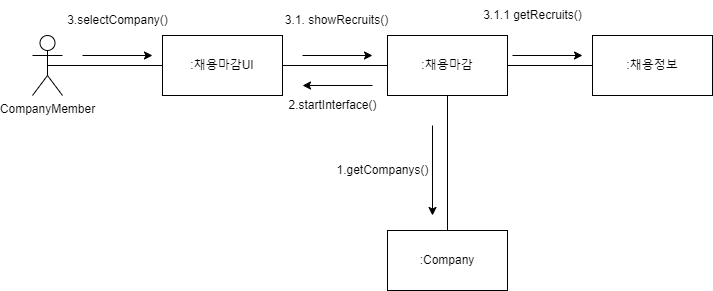

The diagram above was exported from draw.io. Its source (the exported page's mxGraphModel, read from the mxfile embedded in the PNG):
<mxGraphModel dx="2261" dy="764" grid="1" gridSize="10" guides="1" tooltips="1" connect="1" arrows="1" fold="1" page="1" pageScale="1" pageWidth="827" pageHeight="1169" math="0" shadow="0">
  <root>
    <mxCell id="WIyWlLk6GJQsqaUBKTNV-0" />
    <mxCell id="WIyWlLk6GJQsqaUBKTNV-1" parent="WIyWlLk6GJQsqaUBKTNV-0" />
    <mxCell id="K59HT-jmwObpSRSA2hH1-0" value=":채용마감UI" style="rounded=0;whiteSpace=wrap;html=1;" parent="WIyWlLk6GJQsqaUBKTNV-1" vertex="1">
      <mxGeometry x="160" y="200" width="120" height="60" as="geometry" />
    </mxCell>
    <mxCell id="K59HT-jmwObpSRSA2hH1-3" value=":채용마감" style="rounded=0;whiteSpace=wrap;html=1;" parent="WIyWlLk6GJQsqaUBKTNV-1" vertex="1">
      <mxGeometry x="385" y="200" width="120" height="60" as="geometry" />
    </mxCell>
    <mxCell id="K59HT-jmwObpSRSA2hH1-6" value="CompanyMember" style="shape=umlActor;verticalLabelPosition=bottom;verticalAlign=top;html=1;outlineConnect=0;" parent="WIyWlLk6GJQsqaUBKTNV-1" vertex="1">
      <mxGeometry x="30" y="200" width="30" height="60" as="geometry" />
    </mxCell>
    <mxCell id="K59HT-jmwObpSRSA2hH1-18" value="" style="endArrow=classic;html=1;rounded=0;" parent="WIyWlLk6GJQsqaUBKTNV-1" edge="1">
      <mxGeometry width="50" height="50" relative="1" as="geometry">
        <mxPoint x="370" y="250" as="sourcePoint" />
        <mxPoint x="300" y="250" as="targetPoint" />
      </mxGeometry>
    </mxCell>
    <mxCell id="K59HT-jmwObpSRSA2hH1-21" value="" style="endArrow=none;html=1;rounded=0;entryX=0;entryY=0.5;entryDx=0;entryDy=0;exitX=0.5;exitY=0.5;exitDx=0;exitDy=0;exitPerimeter=0;" parent="WIyWlLk6GJQsqaUBKTNV-1" source="K59HT-jmwObpSRSA2hH1-6" target="K59HT-jmwObpSRSA2hH1-0" edge="1">
      <mxGeometry width="50" height="50" relative="1" as="geometry">
        <mxPoint x="90" y="260" as="sourcePoint" />
        <mxPoint x="140" y="210" as="targetPoint" />
      </mxGeometry>
    </mxCell>
    <mxCell id="K59HT-jmwObpSRSA2hH1-22" value="" style="endArrow=none;html=1;rounded=0;entryX=0;entryY=0.5;entryDx=0;entryDy=0;exitX=1;exitY=0.5;exitDx=0;exitDy=0;" parent="WIyWlLk6GJQsqaUBKTNV-1" source="K59HT-jmwObpSRSA2hH1-0" target="K59HT-jmwObpSRSA2hH1-3" edge="1">
      <mxGeometry width="50" height="50" relative="1" as="geometry">
        <mxPoint x="250" y="440" as="sourcePoint" />
        <mxPoint x="300" y="390" as="targetPoint" />
      </mxGeometry>
    </mxCell>
    <mxCell id="K59HT-jmwObpSRSA2hH1-32" value=":Company" style="rounded=0;whiteSpace=wrap;html=1;" parent="WIyWlLk6GJQsqaUBKTNV-1" vertex="1">
      <mxGeometry x="385" y="395" width="120" height="60" as="geometry" />
    </mxCell>
    <mxCell id="K59HT-jmwObpSRSA2hH1-33" value="" style="endArrow=none;html=1;rounded=0;entryX=0.5;entryY=0;entryDx=0;entryDy=0;exitX=0.5;exitY=1;exitDx=0;exitDy=0;" parent="WIyWlLk6GJQsqaUBKTNV-1" source="K59HT-jmwObpSRSA2hH1-3" target="K59HT-jmwObpSRSA2hH1-32" edge="1">
      <mxGeometry width="50" height="50" relative="1" as="geometry">
        <mxPoint x="330" y="450" as="sourcePoint" />
        <mxPoint x="380" y="400" as="targetPoint" />
      </mxGeometry>
    </mxCell>
    <mxCell id="K59HT-jmwObpSRSA2hH1-34" value="" style="endArrow=classic;html=1;rounded=0;" parent="WIyWlLk6GJQsqaUBKTNV-1" edge="1">
      <mxGeometry width="50" height="50" relative="1" as="geometry">
        <mxPoint x="430" y="290" as="sourcePoint" />
        <mxPoint x="430" y="380" as="targetPoint" />
      </mxGeometry>
    </mxCell>
    <mxCell id="FJ9C9FBBKWOX9R9JnYzt-0" value="" style="endArrow=classic;html=1;rounded=0;" parent="WIyWlLk6GJQsqaUBKTNV-1" edge="1">
      <mxGeometry width="50" height="50" relative="1" as="geometry">
        <mxPoint x="80" y="220" as="sourcePoint" />
        <mxPoint x="150" y="220" as="targetPoint" />
      </mxGeometry>
    </mxCell>
    <mxCell id="s3w7rKayWv1830Ssn8ZR-1" value="1.getCompanys()" style="text;html=1;align=center;verticalAlign=middle;resizable=0;points=[];autosize=1;strokeColor=none;fillColor=none;" vertex="1" parent="WIyWlLk6GJQsqaUBKTNV-1">
      <mxGeometry x="320" y="320" width="120" height="30" as="geometry" />
    </mxCell>
    <mxCell id="s3w7rKayWv1830Ssn8ZR-2" value="2.startInterface()" style="text;html=1;align=center;verticalAlign=middle;resizable=0;points=[];autosize=1;strokeColor=none;fillColor=none;" vertex="1" parent="WIyWlLk6GJQsqaUBKTNV-1">
      <mxGeometry x="275" y="255" width="110" height="30" as="geometry" />
    </mxCell>
    <mxCell id="s3w7rKayWv1830Ssn8ZR-3" value="3.selectCompany()" style="text;html=1;align=center;verticalAlign=middle;resizable=0;points=[];autosize=1;strokeColor=none;fillColor=none;" vertex="1" parent="WIyWlLk6GJQsqaUBKTNV-1">
      <mxGeometry x="55" y="170" width="120" height="30" as="geometry" />
    </mxCell>
    <mxCell id="s3w7rKayWv1830Ssn8ZR-4" value="" style="endArrow=classic;html=1;rounded=0;" edge="1" parent="WIyWlLk6GJQsqaUBKTNV-1">
      <mxGeometry width="50" height="50" relative="1" as="geometry">
        <mxPoint x="300" y="220" as="sourcePoint" />
        <mxPoint x="370" y="220" as="targetPoint" />
      </mxGeometry>
    </mxCell>
    <mxCell id="s3w7rKayWv1830Ssn8ZR-5" value=":채용정보" style="rounded=0;whiteSpace=wrap;html=1;" vertex="1" parent="WIyWlLk6GJQsqaUBKTNV-1">
      <mxGeometry x="590" y="200" width="120" height="60" as="geometry" />
    </mxCell>
    <mxCell id="s3w7rKayWv1830Ssn8ZR-8" value="" style="endArrow=none;html=1;rounded=0;entryX=0;entryY=0.5;entryDx=0;entryDy=0;exitX=1;exitY=0.5;exitDx=0;exitDy=0;" edge="1" parent="WIyWlLk6GJQsqaUBKTNV-1" source="K59HT-jmwObpSRSA2hH1-3" target="s3w7rKayWv1830Ssn8ZR-5">
      <mxGeometry width="50" height="50" relative="1" as="geometry">
        <mxPoint x="250" y="310" as="sourcePoint" />
        <mxPoint x="300" y="260" as="targetPoint" />
      </mxGeometry>
    </mxCell>
    <mxCell id="s3w7rKayWv1830Ssn8ZR-9" value="3.1. showRecruits()" style="text;html=1;align=center;verticalAlign=middle;resizable=0;points=[];autosize=1;strokeColor=none;fillColor=none;" vertex="1" parent="WIyWlLk6GJQsqaUBKTNV-1">
      <mxGeometry x="269" y="170" width="130" height="30" as="geometry" />
    </mxCell>
    <mxCell id="s3w7rKayWv1830Ssn8ZR-10" value="" style="endArrow=classic;html=1;rounded=0;" edge="1" parent="WIyWlLk6GJQsqaUBKTNV-1">
      <mxGeometry width="50" height="50" relative="1" as="geometry">
        <mxPoint x="510" y="220" as="sourcePoint" />
        <mxPoint x="580" y="220" as="targetPoint" />
      </mxGeometry>
    </mxCell>
    <mxCell id="s3w7rKayWv1830Ssn8ZR-11" value="3.1.1 getRecruits()" style="text;html=1;align=center;verticalAlign=middle;resizable=0;points=[];autosize=1;strokeColor=none;fillColor=none;" vertex="1" parent="WIyWlLk6GJQsqaUBKTNV-1">
      <mxGeometry x="470" y="165" width="120" height="30" as="geometry" />
    </mxCell>
  </root>
</mxGraphModel>